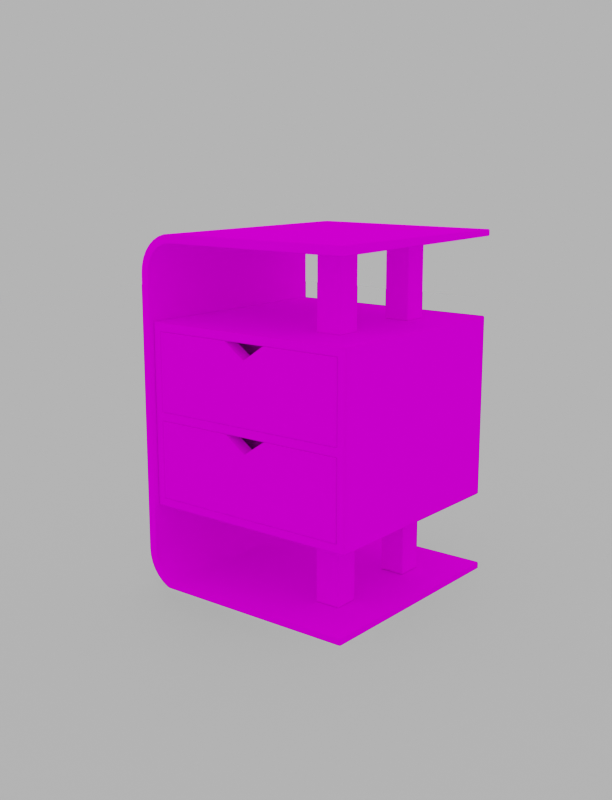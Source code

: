# Source: simple_furniture.blend  (saved by Blender 3.3.6; exported with 4.5.12 LTS)
import bpy
from mathutils import Matrix  # noqa: F401  (used for matrix-valued properties, if any)

bpy.ops.wm.read_factory_settings(use_empty=True)
scene = bpy.context.scene
scene.name = 'Scene'

# ---- collections
col_collection = bpy.data.collections.new('Collection'); scene.collection.children.link(col_collection)
col_export = bpy.data.collections.new('Export'); scene.collection.children.link(col_export)

# ---- images (referenced by path relative to the original .blend; pixels are not part of the script)
import os
ASSET_DIR = os.environ.get("B2B_ASSET_DIR", "")  # directory of the original .blend (textures are referenced by path, not embedded)
HERE = os.path.dirname(os.path.abspath(__file__))  # packed textures are extracted next to this script under _unpacked/

def load_image(name, relpath, width, height, colorspace="sRGB"):
    """Load a texture the original file referenced (path relative to the .blend, or extracted next to this script)."""
    p = next((c for c in (os.path.join(HERE, relpath), os.path.join(ASSET_DIR, relpath)) if relpath and os.path.exists(c)), "")
    if p:
        img = bpy.data.images.load(p, check_existing=True)
        img.name = name
    else:  # same state as the original file: an image datablock whose file is absent (Cycles renders it pink)
        img = bpy.data.images.new(name, width, height)
        img.source = "FILE"
        img.filepath = "//" + (relpath or name)
    img.colorspace_settings.name = colorspace
    return img
img_maple_jpg = load_image('maple.jpg', 'maple.jpg', 1024, 1024, 'sRGB')
img_studio_country_hall_2k_exr = load_image('studio_country_hall_2k.exr', 'studio_country_hall_2k.exr', 1024, 1024, 'Linear Rec.709')

# ---- materials (node trees are filled in below, after node groups)
mat_wood_mt_dark = bpy.data.materials.new('Wood MT Dark')
mat_wood_mt_dark.alpha_threshold = 0.0
mat_wood_mt_dark.roughness = 0.5
mat_wood_mt_dark.line_color = (0.0, 0.0, 0.0, 1.0)
mat_wood_mt = bpy.data.materials.new('Wood MT')
mat_wood_mt.alpha_threshold = 0.0
mat_wood_mt.roughness = 0.5
mat_wood_mt.line_color = (0.0, 0.0, 0.0, 1.0)
mat_material_001 = bpy.data.materials.new('Material.001')

# ---- material node trees
mat_wood_mt_dark.use_nodes = True; mat_wood_mt_dark.node_tree.nodes.clear()
_N = mat_wood_mt_dark.node_tree.nodes; _L = mat_wood_mt_dark.node_tree.links
n0 = _N.new('ShaderNodeTexImage'); n0.name = 'Image Texture.001'; n0.location = (-307, -124)
n0.image = img_maple_jpg
n1 = _N.new('ShaderNodeOutputMaterial'); n1.name = 'Material Output'; n1.location = (907, 263)
n1.hide = True
n2 = _N.new('ShaderNodeBsdfPrincipled'); n2.name = 'Principled BSDF'; n2.location = (626, 292)
n2.distribution = 'GGX'
n2.subsurface_method = 'RANDOM_WALK_SKIN'
n2.inputs[3].default_value = 1.45
n2.inputs[27].default_value = (0.0, 0.0, 0.0, 1.0)
n2.inputs[28].default_value = 1.0
n3 = _N.new('ShaderNodeHueSaturation'); n3.name = 'Hue Saturation Value'; n3.location = (-21, -168)
n3.inputs[1].default_value = 0.0
n4 = _N.new('ShaderNodeTexImage'); n4.name = 'Image Texture'; n4.location = (-553, 186)
n4.image = img_maple_jpg
n5 = _N.new('ShaderNodeHueSaturation'); n5.name = 'Hue Saturation Value.001'; n5.location = (396, 266)
n5.inputs[1].default_value = 0.8
n6 = _N.new('ShaderNodeRGBCurve'); n6.name = 'RGB Curves'; n6.location = (-244, 237)
_c = n6.mapping.curves[3]
while len(_c.points) > 2: _c.points.remove(_c.points[-1])
_c.points[0].location = (0.0, 0.0); _c.points[0].handle_type = 'AUTO'
_c.points[1].location = (0.77576, 0.22917); _c.points[1].handle_type = 'AUTO'
_p = _c.points.new(1.0, 1.0); _p.handle_type = 'AUTO'
n6.mapping.update()
n7 = _N.new('ShaderNodeRGBCurve'); n7.name = 'RGB Curves.001'; n7.location = (76, 261)
_c = n7.mapping.curves[3]
while len(_c.points) > 2: _c.points.remove(_c.points[-1])
_c.points[0].location = (0.0, 0.0); _c.points[0].handle_type = 'AUTO'
_c.points[1].location = (0.55152, 0.25); _c.points[1].handle_type = 'AUTO'
_p = _c.points.new(1.0, 1.0); _p.handle_type = 'AUTO'
n7.mapping.update()
_L.new(n0.outputs[0], n3.inputs[4])
_L.new(n3.outputs[0], n2.inputs[2])
_L.new(n2.outputs[0], n1.inputs[0])
_L.new(n5.outputs[0], n2.inputs[0])
_L.new(n4.outputs[0], n6.inputs[1])
_L.new(n7.outputs[0], n5.inputs[4])
_L.new(n6.outputs[0], n7.inputs[1])
n1.is_active_output = True
mat_wood_mt.use_nodes = True; mat_wood_mt.node_tree.nodes.clear()
_N = mat_wood_mt.node_tree.nodes; _L = mat_wood_mt.node_tree.links
n0 = _N.new('ShaderNodeTexCoord'); n0.name = 'Texture Coordinate'; n0.location = (-748, 254)
n1 = _N.new('ShaderNodeMapping'); n1.name = 'Mapping'; n1.location = (-569, 265)
n1.inputs[3].default_value = (-1.7, 1.1, 1.0)
n2 = _N.new('ShaderNodeTexImage'); n2.name = 'Image Texture'; n2.location = (-313, 195)
n2.image = img_maple_jpg
n3 = _N.new('ShaderNodeTexImage'); n3.name = 'Image Texture.001'; n3.location = (-307, -124)
n3.image = img_maple_jpg
n4 = _N.new('ShaderNodeHueSaturation'); n4.name = 'Hue Saturation Value'; n4.location = (-21, -168)
n4.inputs[1].default_value = 0.0
n5 = _N.new('ShaderNodeOutputMaterial'); n5.name = 'Material Output'; n5.location = (810, 265)
n5.hide = True
n6 = _N.new('ShaderNodeBsdfPrincipled'); n6.name = 'Principled BSDF'; n6.location = (529, 294)
n6.distribution = 'GGX'
n6.subsurface_method = 'RANDOM_WALK_SKIN'
n6.inputs[3].default_value = 1.45
n6.inputs[27].default_value = (0.0, 0.0, 0.0, 1.0)
n6.inputs[28].default_value = 1.0
n7 = _N.new('ShaderNodeRGBCurve'); n7.name = 'RGB Curves'; n7.location = (209, -81)
_c = n7.mapping.curves[3]
while len(_c.points) > 2: _c.points.remove(_c.points[-1])
_c.points[0].location = (0.0, 0.0); _c.points[0].handle_type = 'AUTO'
_c.points[1].location = (0.6, 0.26667); _c.points[1].handle_type = 'AUTO'
_p = _c.points.new(1.0, 1.0); _p.handle_type = 'AUTO'
n7.mapping.update()
_L.new(n2.outputs[0], n6.inputs[0])
_L.new(n0.outputs[0], n1.inputs[0])
_L.new(n3.outputs[0], n4.inputs[4])
_L.new(n7.outputs[0], n6.inputs[2])
_L.new(n6.outputs[0], n5.inputs[0])
_L.new(n4.outputs[0], n7.inputs[1])
n5.is_active_output = True
mat_material_001.use_nodes = True; mat_material_001.node_tree.nodes.clear()
_N = mat_material_001.node_tree.nodes; _L = mat_material_001.node_tree.links
n0 = _N.new('ShaderNodeBsdfPrincipled'); n0.name = 'Principled BSDF'; n0.location = (10, 300)
n0.distribution = 'GGX'
n0.subsurface_method = 'RANDOM_WALK_SKIN'
n0.inputs[0].default_value = (0.702, 0.7107, 0.8, 1.0)
n0.inputs[3].default_value = 1.45
n0.inputs[27].default_value = (0.0, 0.0, 0.0, 1.0)
n0.inputs[28].default_value = 1.0
n1 = _N.new('ShaderNodeOutputMaterial'); n1.name = 'Material Output'; n1.location = (300, 300)
_L.new(n0.outputs[0], n1.inputs[0])
n1.is_active_output = True

# ---- world
world_world = bpy.data.worlds.new('World'); scene.world = world_world
world_world.use_nodes = True; world_world.node_tree.nodes.clear()
_N = world_world.node_tree.nodes; _L = world_world.node_tree.links
n0 = _N.new('ShaderNodeTexEnvironment'); n0.name = 'Environment Texture'; n0.location = (-339, 294)
n0.image = img_studio_country_hall_2k_exr
n1 = _N.new('ShaderNodeBackground'); n1.name = 'Background.001'; n1.location = (18, 97)
n1.inputs[0].default_value = (0.5319, 0.5319, 0.5319, 1.0)
n2 = _N.new('ShaderNodeOutputWorld'); n2.name = 'World Output'; n2.location = (391, 278)
n3 = _N.new('ShaderNodeLightPath'); n3.name = 'Light Path'; n3.location = (-2, 658)
n4 = _N.new('ShaderNodeBackground'); n4.name = 'Background'; n4.location = (10, 300)
n5 = _N.new('ShaderNodeMixShader'); n5.name = 'Mix Shader'; n5.location = (219, 310)
_L.new(n0.outputs[0], n4.inputs[0])
_L.new(n1.outputs[0], n5.inputs[2])
_L.new(n4.outputs[0], n5.inputs[1])
_L.new(n3.outputs[0], n5.inputs[0])
_L.new(n5.outputs[0], n2.inputs[0])
n2.is_active_output = True
world_world.color = (0.05088, 0.05088, 0.05088)
world_world.use_sun_shadow = False
world_world.sun_shadow_jitter_overblur = 0.0

# ---- cameras
cam_camera = bpy.data.cameras.new('Camera')
cam_camera.clip_end = 100.0
cam_camera.ortho_scale = 7.314

# ---- meshes
me_cube = bpy.data.meshes.new('Cube')
me_cube.from_pydata([(0.25, 0.25, 0.2), (0.25, 0.25, -0.2), (0.25, -0.25, 0.2), (0.25, -0.25, -0.2), (-0.25, 0.25, 0.2), (-0.25, 0.25, -0.2), (-0.25, -0.25, 0.2), (-0.25, -0.25, -0.2), (0.23, -0.25, -0.181), (-0.23, -0.25, -0.181), (-0.23, 0.25, -0.181), (0.23, 0.25, -0.181), (0.25, 0.25, 0.009078), (0.25, 0.25, -0.01092), (-0.25, -0.25, -0.01092), (-0.25, -0.25, 0.009078), (0.25, -0.25, 0.009078), (0.25, -0.25, -0.01092), (-0.25, 0.25, -0.01092), (-0.25, 0.25, 0.009078), (-0.25, -0.25, -0.181), (-0.25, 0.25, -0.181), (0.25, -0.25, -0.181), (0.25, 0.25, -0.181), (-0.23, 0.25, 0.2), (0.23, 0.25, 0.2), (0.23, -0.25, -0.2), (-0.23, -0.25, -0.2), (0.23, -0.25, 0.2), (-0.23, -0.25, 0.2), (0.23, 0.25, -0.2), (-0.23, 0.25, -0.2), (-0.23, 0.25, 0.009078), (0.23, 0.25, 0.009078), (-0.23, 0.25, -0.01092), (0.23, 0.25, -0.01092), (-0.23, -0.25, 0.009078), (0.23, -0.25, 0.009078), (-0.23, -0.25, -0.01092), (0.23, -0.25, -0.01092), (0.25, 0.25, 0.1803), (0.25, -0.25, 0.1803), (-0.25, 0.25, 0.1803), (-0.25, -0.25, 0.1803), (-0.23, -0.25, 0.1803), (0.23, -0.25, 0.1803), (0.23, 0.25, 0.1803), (-0.23, 0.25, 0.1803), (-0.23, -0.1702, -0.01092), (-0.23, -0.1702, -0.181), (0.23, -0.1702, -0.181), (0.23, -0.1702, 0.009078), (0.23, -0.1702, 0.1803), (-0.23, -0.1702, 0.1803), (-0.23, -0.1702, 0.009078), (0.23, -0.1702, -0.01092), (-0.23, -0.1702, -0.01092), (-0.23, -0.1702, -0.181), (0.23, -0.1702, -0.181), (0.23, -0.1702, 0.009078), (0.23, -0.1702, 0.1803), (-0.23, -0.1702, 0.1803), (-0.23, -0.1702, 0.009078), (0.23, -0.1702, -0.01092)], [], [(46, 25, 0, 40), (36, 15, 14, 38), (41, 2, 28, 45), (9, 38, 14, 20), (22, 17, 39, 8), (43, 6, 4, 42), (40, 0, 2, 41), (19, 32, 34, 18), (21, 18, 34, 10), (20, 14, 18, 21), (16, 37, 39, 17), (12, 16, 17, 13), (15, 19, 18, 14), (38, 9, 49, 48), (23, 13, 17, 22), (33, 12, 13, 35), (44, 29, 6, 43), (11, 35, 13, 23), (0, 25, 28, 2), (30, 1, 3, 26), (5, 31, 27, 7), (24, 4, 6, 29), (11, 30, 31, 10), (45, 44, 53, 52), (33, 35, 34, 32), (36, 38, 39, 37), (46, 33, 32, 47), (30, 26, 27, 31), (9, 27, 26, 8), (24, 29, 28, 25), (42, 4, 24, 47), (35, 11, 10, 34), (30, 11, 23, 1), (1, 23, 22, 3), (7, 20, 21, 5), (5, 21, 10, 31), (3, 22, 8, 26), (27, 9, 20, 7), (19, 42, 47, 32), (25, 46, 47, 24), (29, 44, 45, 28), (36, 44, 43, 15), (12, 40, 41, 16), (15, 43, 42, 19), (16, 41, 45, 37), (33, 46, 40, 12), (37, 45, 52, 51), (44, 36, 54, 53), (39, 38, 48, 55), (8, 39, 55, 50), (9, 8, 50, 49), (36, 37, 51, 54), (56, 57, 58, 63), (61, 62, 59, 60)])
me_cube.polygons.foreach_set('use_smooth', [True] * 54)
_uv = me_cube.uv_layers.new(name='UVMap')
_uv.uv.foreach_set('vector', [0.6368, 0.2786, 0.6511, 0.2786, 0.6511, 0.2529, 0.6368, 0.2529, 0.5129, 0.8703, 0.5129, 0.896, 0.4984, 0.896, 0.4984, 0.8703, 0.6368, 0.2529, 0.6511, 0.2529, 0.6511, 0.2786, 0.6368, 0.2786, 0.3754, 0.8703, 0.4984, 0.8703, 0.4984, 0.896, 0.3754, 0.896, 0.3754, 0.2529, 0.4984, 0.2529, 0.4984, 0.2786, 0.3754, 0.2786, 0.6368, 0.8598, 0.6511, 0.8598, 0.6511, 0.2167, 0.6368, 0.2167, 0.6368, 0.2167, 0.6511, 0.2167, 0.6511, 0.8598, 0.6368, 0.8598, 0.5129, 0.896, 0.5129, 0.8703, 0.4984, 0.8703, 0.4984, 0.896, 0.3754, 0.896, 0.4984, 0.896, 0.4984, 0.8703, 0.3754, 0.8703, 0.3754, 0.8598, 0.4984, 0.8598, 0.4984, 0.2167, 0.3754, 0.2167, 0.5129, 0.2529, 0.5129, 0.2786, 0.4984, 0.2786, 0.4984, 0.2529, 0.5129, 0.2167, 0.5129, 0.8598, 0.4984, 0.8598, 0.4984, 0.2167, 0.5129, 0.8598, 0.5129, 0.2167, 0.4984, 0.2167, 0.4984, 0.8598, 0.4984, 0.8598, 0.3754, 0.8598, 0.3754, 0.7572, 0.4984, 0.7572, 0.3754, 0.2167, 0.4984, 0.2167, 0.4984, 0.8598, 0.3754, 0.8598, 0.5129, 0.2786, 0.5129, 0.2529, 0.4984, 0.2529, 0.4984, 0.2786, 0.6368, 0.8703, 0.6511, 0.8703, 0.6511, 0.896, 0.6368, 0.896, 0.3754, 0.2786, 0.4984, 0.2786, 0.4984, 0.2529, 0.3754, 0.2529, 0.7073, 0.2529, 0.7073, 0.2786, 0.3455, 0.2786, 0.3455, 0.2529, 0.7073, 0.2786, 0.7073, 0.2529, 0.3455, 0.2529, 0.3455, 0.2786, 0.7073, 0.896, 0.7073, 0.8703, 0.3455, 0.8703, 0.3455, 0.896, 0.7073, 0.8703, 0.7073, 0.896, 0.3455, 0.896, 0.3455, 0.8703, 0.3754, 0.2786, 0.3616, 0.2786, 0.3616, 0.8703, 0.3754, 0.8703, 0.3455, 0.2786, 0.3455, 0.8703, 0.4032, 0.8703, 0.4032, 0.2786, 0.5129, 0.2786, 0.4984, 0.2786, 0.4984, 0.8703, 0.5129, 0.8703, 0.5129, 0.8703, 0.4984, 0.8703, 0.4984, 0.2786, 0.5129, 0.2786, 0.6368, 0.2786, 0.5129, 0.2786, 0.5129, 0.8703, 0.6368, 0.8703, 0.7073, 0.2786, 0.3455, 0.2786, 0.3455, 0.8703, 0.7073, 0.8703, 0.3754, 0.8703, 0.3616, 0.8703, 0.3616, 0.2786, 0.3754, 0.2786, 0.7073, 0.8703, 0.3455, 0.8703, 0.3455, 0.2786, 0.7073, 0.2786, 0.6368, 0.896, 0.6511, 0.896, 0.6511, 0.8703, 0.6368, 0.8703, 0.4984, 0.2786, 0.3754, 0.2786, 0.3754, 0.8703, 0.4984, 0.8703, 0.3616, 0.2786, 0.3754, 0.2786, 0.3754, 0.2529, 0.3616, 0.2529, 0.3616, 0.2167, 0.3754, 0.2167, 0.3754, 0.8598, 0.3616, 0.8598, 0.3616, 0.8598, 0.3754, 0.8598, 0.3754, 0.2167, 0.3616, 0.2167, 0.3616, 0.896, 0.3754, 0.896, 0.3754, 0.8703, 0.3616, 0.8703, 0.3616, 0.2529, 0.3754, 0.2529, 0.3754, 0.2786, 0.3616, 0.2786, 0.3616, 0.8703, 0.3754, 0.8703, 0.3754, 0.896, 0.3616, 0.896, 0.5129, 0.896, 0.6368, 0.896, 0.6368, 0.8703, 0.5129, 0.8703, 0.6511, 0.2786, 0.6368, 0.2786, 0.6368, 0.8703, 0.6511, 0.8703, 0.6511, 0.8703, 0.6368, 0.8703, 0.6368, 0.2786, 0.6511, 0.2786, 0.5129, 0.8703, 0.6368, 0.8703, 0.6368, 0.896, 0.5129, 0.896, 0.5129, 0.2167, 0.6368, 0.2167, 0.6368, 0.8598, 0.5129, 0.8598, 0.5129, 0.8598, 0.6368, 0.8598, 0.6368, 0.2167, 0.5129, 0.2167, 0.5129, 0.2529, 0.6368, 0.2529, 0.6368, 0.2786, 0.5129, 0.2786, 0.5129, 0.2786, 0.6368, 0.2786, 0.6368, 0.2529, 0.5129, 0.2529, 0.5129, 0.8598, 0.6368, 0.8598, 0.6368, 0.7572, 0.5129, 0.7572, 0.6368, 0.8598, 0.5129, 0.8598, 0.5129, 0.7572, 0.6368, 0.7572, 0.3455, 0.2786, 0.3455, 0.8703, 0.4032, 0.8703, 0.4032, 0.2786, 0.3754, 0.8598, 0.4984, 0.8598, 0.4984, 0.7572, 0.3754, 0.7572, 0.3455, 0.8703, 0.3455, 0.2786, 0.4032, 0.2786, 0.4032, 0.8703, 0.3455, 0.8703, 0.3455, 0.2786, 0.4032, 0.2786, 0.4032, 0.8703, 0.4984, 0.8703, 0.3754, 0.8703, 0.3754, 0.2786, 0.4984, 0.2786, 0.6368, 0.8703, 0.5129, 0.8703, 0.5129, 0.2786, 0.6368, 0.2786])
me_cube.materials.append(mat_wood_mt_dark)
me_cube.use_mirror_vertex_groups = False
me_cube.update()
me_cube_001 = bpy.data.meshes.new('Cube.001')
me_cube_001.from_pydata([(-0.23, -0.4036, -0.01092), (-0.23, -0.4036, -0.181), (0.23, -0.4036, -0.181), (0.23, -0.4036, 0.009078), (0.23, -0.4036, 0.1803), (-0.23, -0.4036, 0.1803), (-0.23, -0.4036, 0.009078), (0.23, -0.4036, -0.01092), (0.05, -0.4036, 0.009078), (-0.05, -0.4036, 0.009078), (1.863e-09, -0.4036, 0.009078), (-0.05, -0.4036, 0.1803), (0.05, -0.4036, 0.1803), (-1.863e-09, -0.4036, 0.1466), (0.05, -0.4036, -0.181), (-0.05, -0.4036, -0.181), (0.0, -0.4036, -0.181), (-0.05, -0.4036, -0.01092), (0.05, -0.4036, -0.01092), (0.0, -0.4036, -0.04462), (-0.23, -0.3718, -0.181), (-0.23, -0.3718, -0.01092), (0.23, -0.3718, 0.1803), (0.23, -0.3718, 0.009078), (-0.23, -0.3718, 0.009078), (-0.23, -0.3718, 0.1803), (0.23, -0.3718, -0.01092), (0.23, -0.3718, -0.181), (1.863e-09, -0.3718, 0.009078), (0.05, -0.3718, 0.009078), (0.05, -0.3718, 0.1803), (-1.863e-09, -0.3718, 0.1466), (-0.05, -0.3718, 0.009078), (-0.05, -0.3718, 0.1803), (0.0, -0.3718, -0.181), (0.05, -0.3718, -0.181), (0.05, -0.3718, -0.01092), (0.0, -0.3718, -0.04462), (-0.05, -0.3718, -0.181), (-0.05, -0.3718, -0.01092)], [], [(0, 17, 15, 1), (12, 4, 3, 8), (18, 7, 2, 14), (8, 10, 13, 12), (10, 9, 11, 13), (14, 16, 19, 18), (16, 15, 17, 19), (5, 11, 9, 6), (21, 20, 38, 39), (30, 29, 23, 22), (36, 35, 27, 26), (29, 30, 31, 28), (28, 31, 33, 32), (35, 36, 37, 34), (34, 37, 39, 38), (25, 24, 32, 33), (4, 12, 30, 22), (18, 19, 37, 36), (12, 13, 31, 30), (8, 3, 23, 29), (17, 0, 21, 39), (0, 1, 20, 21), (15, 16, 34, 38), (9, 10, 28, 32), (1, 15, 38, 20), (3, 4, 22, 23), (19, 17, 39, 37), (13, 11, 33, 31), (7, 18, 36, 26), (5, 6, 24, 25), (14, 2, 27, 35), (2, 7, 26, 27), (11, 5, 25, 33), (16, 14, 35, 34), (10, 8, 29, 28), (6, 9, 32, 24)])
_uv = me_cube_001.uv_layers.new(name='UVMap')
_uv.uv.foreach_set('vector', [0.2502, 0.3737, 0.4167, 0.3737, 0.4167, 0.2164, 0.2502, 0.2164, 0.5092, 0.5507, 0.6758, 0.5507, 0.6758, 0.3922, 0.5092, 0.3922, 0.5092, 0.3737, 0.6758, 0.3737, 0.6758, 0.2164, 0.5092, 0.2164, 0.5092, 0.3922, 0.463, 0.3922, 0.463, 0.5195, 0.5092, 0.5507, 0.463, 0.3922, 0.4167, 0.3922, 0.4167, 0.5507, 0.463, 0.5195, 0.5092, 0.2164, 0.463, 0.2164, 0.463, 0.3426, 0.5092, 0.3737, 0.463, 0.2164, 0.4167, 0.2164, 0.4167, 0.3737, 0.463, 0.3426, 0.2502, 0.5507, 0.4167, 0.5507, 0.4167, 0.3922, 0.2502, 0.3922, 0.4622, 0.585, 0.4169, 0.585, 0.4169, 0.5467, 0.4622, 0.5467, 0.513, 0.5254, 0.4675, 0.5254, 0.4675, 0.4871, 0.513, 0.4871, 0.4622, 0.5254, 0.4169, 0.5254, 0.4169, 0.4871, 0.4622, 0.4871, 0.4675, 0.5254, 0.513, 0.5254, 0.513, 0.536, 0.4675, 0.536, 0.4675, 0.536, 0.513, 0.536, 0.513, 0.5467, 0.4675, 0.5467, 0.4169, 0.5254, 0.4622, 0.5254, 0.4622, 0.536, 0.4169, 0.536, 0.4169, 0.536, 0.4622, 0.536, 0.4622, 0.5467, 0.4169, 0.5467, 0.513, 0.585, 0.4675, 0.585, 0.4675, 0.5467, 0.513, 0.5467, 0.513, 0.4871, 0.513, 0.5254, 0.513, 0.5254, 0.513, 0.4871, 0.5092, 0.3724, 0.463, 0.3724, 0.463, 0.4019, 0.5092, 0.4019, 0.513, 0.5254, 0.513, 0.536, 0.513, 0.536, 0.513, 0.5254, 0.4675, 0.5254, 0.4675, 0.4871, 0.4675, 0.4871, 0.4675, 0.5254, 0.4167, 0.3724, 0.2502, 0.3724, 0.2502, 0.4019, 0.4167, 0.4019, 0.4622, 0.585, 0.4169, 0.585, 0.4169, 0.585, 0.4622, 0.585, 0.4169, 0.5467, 0.4169, 0.536, 0.4169, 0.536, 0.4169, 0.5467, 0.4675, 0.5467, 0.4675, 0.536, 0.4675, 0.536, 0.4675, 0.5467, 0.4169, 0.585, 0.4169, 0.5467, 0.4169, 0.5467, 0.4169, 0.585, 0.4675, 0.4871, 0.513, 0.4871, 0.513, 0.4871, 0.4675, 0.4871, 0.4622, 0.536, 0.4622, 0.5467, 0.4622, 0.5467, 0.4622, 0.536, 0.513, 0.536, 0.513, 0.5467, 0.513, 0.5467, 0.513, 0.536, 0.6758, 0.3724, 0.5092, 0.3724, 0.5092, 0.4019, 0.6758, 0.4019, 0.513, 0.585, 0.4675, 0.585, 0.4675, 0.585, 0.513, 0.585, 0.4169, 0.5254, 0.4169, 0.4871, 0.4169, 0.4871, 0.4169, 0.5254, 0.4169, 0.4871, 0.4622, 0.4871, 0.4622, 0.4871, 0.4169, 0.4871, 0.513, 0.5467, 0.513, 0.585, 0.513, 0.585, 0.513, 0.5467, 0.4169, 0.536, 0.4169, 0.5254, 0.4169, 0.5254, 0.4169, 0.536, 0.4675, 0.536, 0.4675, 0.5254, 0.4675, 0.5254, 0.4675, 0.536, 0.4675, 0.585, 0.4675, 0.5467, 0.4675, 0.5467, 0.4675, 0.585])
me_cube_001.materials.append(mat_wood_mt)
me_cube_001.use_mirror_vertex_groups = False
me_cube_001.update()
me_cube_002 = bpy.data.meshes.new('Cube.002')
me_cube_002.from_pydata([(0.2181, 0.2614, 0.7707), (0.2181, -0.2614, 0.7707), (0.2181, -0.2614, 0.0), (0.2181, 0.2614, 0.0), (-0.3031, -0.2614, 0.085), (-0.2181, -0.2614, 0.0), (-0.3014, -0.2614, 0.06842), (-0.2966, -0.2614, 0.05247), (-0.2887, -0.2614, 0.03778), (-0.2782, -0.2614, 0.0249), (-0.2653, -0.2614, 0.01433), (-0.2506, -0.2614, 0.00647), (-0.2347, -0.2614, 0.001633), (-0.2181, 0.2614, 0.0), (-0.3031, 0.2614, 0.085), (-0.2347, 0.2614, 0.001633), (-0.2506, 0.2614, 0.00647), (-0.2653, 0.2614, 0.01433), (-0.2782, 0.2614, 0.0249), (-0.2887, 0.2614, 0.03778), (-0.2966, 0.2614, 0.05247), (-0.3014, 0.2614, 0.06842), (-0.3031, 0.2614, 0.6857), (-0.2181, 0.2614, 0.7707), (-0.3014, 0.2614, 0.7023), (-0.2966, 0.2614, 0.7183), (-0.2887, 0.2614, 0.7329), (-0.2782, 0.2614, 0.7458), (-0.2653, 0.2614, 0.7564), (-0.2506, 0.2614, 0.7643), (-0.2347, 0.2614, 0.7691), (-0.2181, -0.2614, 0.7707), (-0.3031, -0.2614, 0.6857), (-0.2347, -0.2614, 0.7691), (-0.2506, -0.2614, 0.7643), (-0.2653, -0.2614, 0.7564), (-0.2782, -0.2614, 0.7458), (-0.2887, -0.2614, 0.7329), (-0.2966, -0.2614, 0.7183), (-0.3014, -0.2614, 0.7023), (0.2181, -0.2614, 0.7507), (0.2181, 0.2614, 0.7561), (0.2181, -0.2614, 0.02), (0.2181, 0.2614, 0.02), (-0.2818, -0.2614, 0.07232), (-0.2831, -0.2614, 0.08598), (-0.2831, 0.2614, 0.08598), (-0.2818, 0.2614, 0.07232), (-0.2781, -0.2614, 0.06013), (-0.2781, 0.2614, 0.06013), (-0.2721, -0.2614, 0.04889), (-0.2721, 0.2614, 0.04889), (-0.264, -0.2614, 0.03904), (-0.264, 0.2614, 0.03904), (-0.2542, -0.2614, 0.03095), (-0.2542, 0.2614, 0.03095), (-0.2429, -0.2614, 0.02495), (-0.2429, 0.2614, 0.02495), (-0.2307, -0.2614, 0.02125), (-0.2307, 0.2614, 0.02125), (-0.2171, -0.2614, 0.01998), (-0.2171, 0.2614, 0.01998), (-0.2307, -0.2614, 0.7495), (-0.2171, -0.2614, 0.7507), (-0.2171, 0.2614, 0.7561), (-0.2307, 0.2614, 0.7548), (-0.2429, -0.2614, 0.7458), (-0.2429, 0.2614, 0.7514), (-0.2542, -0.2614, 0.7398), (-0.2542, 0.2614, 0.7451), (-0.264, -0.2614, 0.7317), (-0.264, 0.2614, 0.737), (-0.2721, -0.2614, 0.7218), (-0.2721, 0.2614, 0.7272), (-0.2781, -0.2614, 0.7106), (-0.2781, 0.2614, 0.716), (-0.2818, -0.2614, 0.6984), (-0.2818, 0.2614, 0.6984), (-0.2831, -0.2614, 0.6847), (-0.2831, 0.2614, 0.6847)], [], [(5, 2, 3, 13), (23, 0, 1, 31), (4, 6, 21, 14), (6, 7, 20, 21), (7, 8, 19, 20), (8, 9, 18, 19), (9, 10, 17, 18), (10, 11, 16, 17), (11, 12, 15, 16), (12, 5, 13, 15), (31, 33, 30, 23), (33, 34, 29, 30), (34, 35, 28, 29), (35, 36, 27, 28), (36, 37, 26, 27), (37, 38, 25, 26), (38, 39, 24, 25), (39, 32, 22, 24), (4, 14, 22, 32), (60, 61, 43, 42), (64, 63, 40, 41), (45, 46, 47, 44), (44, 47, 49, 48), (48, 49, 51, 50), (50, 51, 53, 52), (52, 53, 55, 54), (54, 55, 57, 56), (56, 57, 59, 58), (58, 59, 61, 60), (63, 64, 65, 62), (62, 65, 67, 66), (66, 67, 69, 68), (68, 69, 71, 70), (70, 71, 73, 72), (72, 73, 75, 74), (74, 75, 77, 76), (76, 77, 79, 78), (45, 78, 79, 46), (26, 25, 75, 73), (14, 21, 47, 46), (34, 33, 62, 66), (11, 10, 54, 56), (30, 29, 67, 65), (17, 16, 57, 55), (39, 38, 74, 76), (7, 6, 44, 48), (25, 24, 77, 75), (21, 20, 49, 47), (35, 34, 66, 68), (12, 11, 56, 58), (29, 28, 69, 67), (16, 15, 59, 57), (32, 39, 76, 78), (8, 7, 48, 50), (24, 22, 79, 77), (20, 19, 51, 49), (36, 35, 68, 70), (5, 12, 58, 60), (28, 27, 71, 69), (15, 13, 61, 59), (4, 32, 78, 45), (9, 8, 50, 52), (22, 14, 46, 79), (19, 18, 53, 51), (37, 36, 70, 72), (1, 0, 41, 40), (33, 31, 63, 62), (2, 5, 60, 42), (27, 26, 73, 71), (3, 2, 42, 43), (13, 3, 43, 61), (10, 9, 52, 54), (6, 4, 45, 44), (23, 30, 65, 64), (0, 23, 64, 41), (18, 17, 55, 53), (38, 37, 72, 74), (31, 1, 40, 63)])
me_cube_002.polygons.foreach_set('use_smooth', [True] * 78)
_uv = me_cube_002.uv_layers.new(name='UVMap')
_uv.uv.foreach_set('vector', [0.7488, 0.5172, 1.025, 0.5147, 1.028, 1.104, 0.7514, 1.106, 0.2079, 1.111, -0.06806, 1.111, -0.06905, 0.5228, 0.2069, 0.5231, 0.6675, 0.5185, 0.6777, 0.5192, 0.6804, 1.105, 0.6703, 1.106, 0.6777, 0.5192, 0.6879, 0.5194, 0.6905, 1.105, 0.6804, 1.105, 0.6879, 0.5194, 0.698, 0.5194, 0.7007, 1.105, 0.6905, 1.105, 0.698, 0.5194, 0.7082, 0.5193, 0.7108, 1.104, 0.7007, 1.105, 0.7082, 0.5193, 0.7183, 0.5191, 0.721, 1.105, 0.7108, 1.104, 0.7183, 0.5191, 0.7285, 0.5187, 0.7311, 1.105, 0.721, 1.105, 0.7285, 0.5187, 0.7386, 0.5182, 0.7412, 1.105, 0.7311, 1.105, 0.7386, 0.5182, 0.7488, 0.5172, 0.7514, 1.106, 0.7412, 1.105, 0.2069, 0.5231, 0.217, 0.5238, 0.2183, 1.11, 0.2079, 1.111, 0.217, 0.5238, 0.2271, 0.5241, 0.2287, 1.11, 0.2183, 1.11, 0.2271, 0.5241, 0.2372, 0.5242, 0.2391, 1.11, 0.2287, 1.11, 0.2372, 0.5242, 0.2473, 0.524, 0.2495, 1.109, 0.2391, 1.11, 0.2473, 0.524, 0.2574, 0.5238, 0.2598, 1.109, 0.2495, 1.109, 0.2574, 0.5238, 0.2675, 0.5236, 0.27, 1.109, 0.2598, 1.109, 0.2675, 0.5236, 0.2776, 0.5231, 0.2802, 1.109, 0.27, 1.109, 0.2776, 0.5231, 0.2877, 0.5221, 0.2904, 1.11, 0.2802, 1.109, 0.6675, 0.5185, 0.6703, 1.106, 0.2904, 1.11, 0.2877, 0.5221, 0.1915, -0.1104, 0.193, 0.4768, -0.08189, 0.4775, -0.08344, -0.1098, 0.706, 0.4751, 0.7011, -0.1121, 0.976, -0.1177, 0.9809, 0.4695, 0.2571, -0.1106, 0.2587, 0.4766, 0.25, 0.4767, 0.2485, -0.1106, 0.2485, -0.1106, 0.25, 0.4767, 0.242, 0.4767, 0.2404, -0.1106, 0.2404, -0.1106, 0.242, 0.4767, 0.2339, 0.4767, 0.2324, -0.1105, 0.2324, -0.1105, 0.2339, 0.4767, 0.2259, 0.4767, 0.2243, -0.1105, 0.2243, -0.1105, 0.2259, 0.4767, 0.2178, 0.4767, 0.2163, -0.1105, 0.2163, -0.1105, 0.2178, 0.4767, 0.2098, 0.4768, 0.2082, -0.1105, 0.2082, -0.1105, 0.2098, 0.4768, 0.2017, 0.4768, 0.2002, -0.1105, 0.2002, -0.1105, 0.2017, 0.4768, 0.193, 0.4768, 0.1915, -0.1104, 0.7011, -0.1121, 0.706, 0.4751, 0.6973, 0.4753, 0.6924, -0.112, 0.6924, -0.112, 0.6973, 0.4753, 0.6893, 0.4754, 0.6844, -0.1118, 0.6844, -0.1118, 0.6893, 0.4754, 0.6812, 0.4755, 0.6763, -0.1117, 0.6763, -0.1117, 0.6812, 0.4755, 0.6731, 0.4756, 0.6683, -0.1117, 0.6683, -0.1117, 0.6731, 0.4756, 0.6651, 0.4756, 0.6602, -0.1116, 0.6602, -0.1116, 0.6651, 0.4756, 0.657, 0.4756, 0.6522, -0.1116, 0.6522, -0.1116, 0.657, 0.4756, 0.6457, 0.4757, 0.6441, -0.1116, 0.6441, -0.1116, 0.6457, 0.4757, 0.637, 0.4757, 0.6355, -0.1115, 0.2571, -0.1106, 0.6355, -0.1115, 0.637, 0.4757, 0.2587, 0.4766, 0.2598, 1.109, 0.27, 1.109, 0.2666, 1.13, 0.2567, 1.129, 0.6703, 1.106, 0.6804, 1.105, 0.681, 1.128, 0.6708, 1.129, 0.2271, 0.5241, 0.217, 0.5238, 0.2173, 0.5005, 0.2271, 0.5006, 0.7285, 0.5187, 0.7183, 0.5191, 0.718, 0.4952, 0.728, 0.495, 0.2183, 1.11, 0.2287, 1.11, 0.2273, 1.128, 0.2178, 1.128, 0.721, 1.105, 0.7311, 1.105, 0.731, 1.128, 0.7211, 1.128, 0.2776, 0.5231, 0.2675, 0.5236, 0.267, 0.5, 0.2769, 0.4998, 0.6879, 0.5194, 0.6777, 0.5192, 0.6779, 0.4958, 0.6878, 0.4957, 0.27, 1.109, 0.2802, 1.109, 0.2799, 1.132, 0.2666, 1.13, 0.6804, 1.105, 0.6905, 1.105, 0.6909, 1.128, 0.681, 1.128, 0.2372, 0.5242, 0.2271, 0.5241, 0.2271, 0.5006, 0.2371, 0.5006, 0.7386, 0.5182, 0.7285, 0.5187, 0.728, 0.495, 0.738, 0.4948, 0.2287, 1.11, 0.2391, 1.11, 0.2371, 1.128, 0.2273, 1.128, 0.7311, 1.105, 0.7412, 1.105, 0.7409, 1.128, 0.731, 1.128, 0.2877, 0.5221, 0.2776, 0.5231, 0.2769, 0.4998, 0.2871, 0.4991, 0.698, 0.5194, 0.6879, 0.5194, 0.6878, 0.4957, 0.6978, 0.4956, 0.2802, 1.109, 0.2904, 1.11, 0.2901, 1.133, 0.2799, 1.132, 0.6905, 1.105, 0.7007, 1.105, 0.701, 1.128, 0.6909, 1.128, 0.2473, 0.524, 0.2372, 0.5242, 0.2371, 0.5006, 0.2471, 0.5002, 0.7488, 0.5172, 0.7386, 0.5182, 0.738, 0.4948, 0.7482, 0.4941, 0.2391, 1.11, 0.2495, 1.109, 0.2469, 1.129, 0.2371, 1.128, 0.7412, 1.105, 0.7514, 1.106, 0.7511, 1.129, 0.7409, 1.128, 0.6675, 0.5185, 0.2877, 0.5221, 0.2871, 0.4991, 0.6678, 0.4955, 0.7082, 0.5193, 0.698, 0.5194, 0.6978, 0.4956, 0.7079, 0.4954, 0.2904, 1.11, 0.6703, 1.106, 0.6708, 1.129, 0.2901, 1.133, 0.7007, 1.105, 0.7108, 1.104, 0.711, 1.128, 0.701, 1.128, 0.2574, 0.5238, 0.2473, 0.524, 0.2471, 0.5002, 0.2571, 0.5001, -0.06905, 0.5228, -0.06806, 1.111, -0.07732, 1.111, -0.0817, 0.5228, 0.217, 0.5238, 0.2069, 0.5231, 0.2072, 0.5001, 0.2173, 0.5005, 1.025, 0.5147, 0.7488, 0.5172, 0.7482, 0.4941, 1.025, 0.4921, 0.2495, 1.109, 0.2598, 1.109, 0.2567, 1.129, 0.2469, 1.129, 1.028, 1.104, 1.025, 0.5147, 1.038, 0.5146, 1.04, 1.103, 0.7514, 1.106, 1.028, 1.104, 1.028, 1.126, 0.7511, 1.129, 0.7183, 0.5191, 0.7082, 0.5193, 0.7079, 0.4954, 0.718, 0.4952, 0.6777, 0.5192, 0.6675, 0.5185, 0.6678, 0.4955, 0.6779, 0.4958, 0.2079, 1.111, 0.2183, 1.11, 0.2178, 1.128, 0.2079, 1.128, -0.06806, 1.111, 0.2079, 1.111, 0.2079, 1.128, -0.06804, 1.127, 0.7108, 1.104, 0.721, 1.105, 0.7211, 1.128, 0.711, 1.128, 0.2675, 0.5236, 0.2574, 0.5238, 0.2571, 0.5001, 0.267, 0.5, 0.2069, 0.5231, -0.06905, 0.5228, -0.06909, 0.5003, 0.2072, 0.5001])
me_cube_002.materials.append(mat_wood_mt)
me_cube_002.use_mirror_vertex_groups = False
me_cube_002.update()
me_cube_004 = bpy.data.meshes.new('Cube.004')
me_cube_004.from_pydata([(-1.0, -1.0, -1.0), (-1.0, -1.0, 2.301), (-1.0, 1.0, -1.0), (-1.0, 1.0, 2.301), (1.0, -1.0, -1.0), (1.0, -1.0, 2.301), (1.0, 1.0, -1.0), (1.0, 1.0, 2.301), (-1.0, -9.279, -1.0), (-1.0, -9.279, 2.301), (-1.0, -7.279, -1.0), (-1.0, -7.279, 2.301), (1.0, -9.279, -1.0), (1.0, -9.279, 2.301), (1.0, -7.279, -1.0), (1.0, -7.279, 2.301), (-1.0, -9.279, 10.29), (-1.0, -9.279, 13.59), (-1.0, -7.279, 10.29), (-1.0, -7.279, 13.59), (1.0, -9.279, 10.29), (1.0, -9.279, 13.59), (1.0, -7.279, 10.29), (1.0, -7.279, 13.59), (-1.0, -1.0, 10.29), (-1.0, -1.0, 13.59), (-1.0, 1.0, 10.29), (-1.0, 1.0, 13.59), (1.0, -1.0, 10.29), (1.0, -1.0, 13.59), (1.0, 1.0, 10.29), (1.0, 1.0, 13.59)], [], [(0, 1, 3, 2), (2, 3, 7, 6), (6, 7, 5, 4), (4, 5, 1, 0), (2, 6, 4, 0), (7, 3, 1, 5), (8, 9, 11, 10), (10, 11, 15, 14), (14, 15, 13, 12), (12, 13, 9, 8), (10, 14, 12, 8), (15, 11, 9, 13), (16, 17, 19, 18), (18, 19, 23, 22), (22, 23, 21, 20), (20, 21, 17, 16), (18, 22, 20, 16), (23, 19, 17, 21), (24, 25, 27, 26), (26, 27, 31, 30), (30, 31, 29, 28), (28, 29, 25, 24), (26, 30, 28, 24), (31, 27, 25, 29)])
me_cube_004.polygons.foreach_set('use_smooth', [True] * 24)
_uv = me_cube_004.uv_layers.new(name='UVMap')
_uv.uv.foreach_set('vector', [0.6276, 0.5976, 0.5699, 0.5976, 0.5699, 0.6598, 0.6276, 0.6598, 0.6276, 0.4689, 0.5699, 0.4689, 0.5699, 0.5311, 0.6276, 0.5311, 0.6276, 0.6598, 0.5699, 0.6598, 0.5699, 0.5976, 0.6276, 0.5976, 0.6276, 0.5311, 0.5699, 0.5311, 0.5699, 0.4689, 0.6276, 0.4689, 0.4101, 0.4689, 0.4101, 0.5311, 0.4451, 0.5311, 0.4451, 0.4689, 0.4101, 0.5311, 0.4101, 0.4689, 0.4451, 0.4689, 0.4451, 0.5311, 0.6276, 0.3402, 0.5699, 0.3402, 0.5699, 0.4024, 0.6276, 0.4024, 0.6276, 0.4689, 0.5699, 0.4689, 0.5699, 0.5311, 0.6276, 0.5311, 0.6276, 0.4024, 0.5699, 0.4024, 0.5699, 0.3402, 0.6276, 0.3402, 0.6276, 0.5311, 0.5699, 0.5311, 0.5699, 0.4689, 0.6276, 0.4689, 0.5549, 0.4689, 0.5549, 0.5311, 0.5899, 0.5311, 0.5899, 0.4689, 0.5549, 0.5311, 0.5549, 0.4689, 0.5899, 0.4689, 0.5899, 0.5311, 0.4301, 0.3402, 0.3724, 0.3402, 0.3724, 0.4024, 0.4301, 0.4024, 0.4301, 0.4689, 0.3724, 0.4689, 0.3724, 0.5311, 0.4301, 0.5311, 0.4301, 0.4024, 0.3724, 0.4024, 0.3724, 0.3402, 0.4301, 0.3402, 0.4301, 0.5311, 0.3724, 0.5311, 0.3724, 0.4689, 0.4301, 0.4689, 0.5549, 0.4689, 0.5549, 0.5311, 0.5899, 0.5311, 0.5899, 0.4689, 0.5549, 0.5311, 0.5549, 0.4689, 0.5899, 0.4689, 0.5899, 0.5311, 0.4301, 0.5976, 0.3724, 0.5976, 0.3724, 0.6598, 0.4301, 0.6598, 0.4301, 0.4689, 0.3724, 0.4689, 0.3724, 0.5311, 0.4301, 0.5311, 0.4301, 0.6598, 0.3724, 0.6598, 0.3724, 0.5976, 0.4301, 0.5976, 0.4301, 0.5311, 0.3724, 0.5311, 0.3724, 0.4689, 0.4301, 0.4689, 0.4101, 0.4689, 0.4101, 0.5311, 0.4451, 0.5311, 0.4451, 0.4689, 0.4101, 0.5311, 0.4101, 0.4689, 0.4451, 0.4689, 0.4451, 0.5311])
me_cube_004.materials.append(mat_wood_mt)
me_cube_004.update()
me_plane = bpy.data.meshes.new('Plane')
me_plane.from_pydata([(-1.0, -1.0, 0.0), (1.0, -1.0, 0.0), (-1.0, 1.0, 0.0), (1.0, 1.0, 0.0)], [], [(0, 1, 3, 2)])
_uv = me_plane.uv_layers.new(name='UVMap')
_uv.uv.foreach_set('vector', [0.0, 0.0, 1.0, 0.0, 1.0, 1.0, 0.0, 1.0])
me_plane.materials.append(mat_material_001)
me_plane.update()

# ---- objects
ob_cube = bpy.data.objects.new('Cube', me_cube)
ob_camera = bpy.data.objects.new('Camera', cam_camera)
ob_cube_001 = bpy.data.objects.new('Cube.001', me_cube_001)
ob_cube_002 = bpy.data.objects.new('Cube.002', me_cube_002)
ob_cube_004 = bpy.data.objects.new('Cube.004', me_cube_004)
ob_plane = bpy.data.objects.new('Plane', me_plane)

# ---- transforms, parenting, visibility, modifiers, constraints
ob_cube.location = (0.0, 0.0, 0.3861)
ob_cube.lock_rotations_4d = False
ob_cube.empty_display_type = 'ARROWS'
ob_cube.lineart.crease_threshold = 0.0
_m = ob_cube.modifiers.new('Bevel', 'BEVEL')
_m.width = 0.002
_m.width_pct = 0.002
_m.harden_normals = True
ob_camera.location = (1.433, -1.845, 0.9409)
ob_camera.rotation_euler = (1.347, -2.685e-05, 0.6746)
ob_camera.lock_rotations_4d = False
ob_camera.empty_display_type = 'ARROWS'
ob_camera.color = (0.0, 0.0, 0.0, 0.0)
ob_camera.display_type = 'WIRE'
ob_camera.lineart.crease_threshold = 0.0
ob_cube_001.location = (0.0, 0.1525, 0.3861)
ob_cube_001.lock_rotations_4d = False
ob_cube_001.empty_display_type = 'ARROWS'
ob_cube_001.lineart.crease_threshold = 0.0
_m = ob_cube_001.modifiers.new('Bevel', 'BEVEL')
_m.width = 0.002
_m.width_pct = 0.002
_m.harden_normals = True
ob_cube_002.location = (0.03193, -8.273e-05, 0.0004676)
ob_cube_002.lock_rotations_4d = False
ob_cube_002.empty_display_type = 'ARROWS'
ob_cube_002.lineart.crease_threshold = 0.0
_m = ob_cube_002.modifiers.new('Bevel', 'BEVEL')
_m.width = 0.002
_m.width_pct = 0.002
_m.harden_normals = True
ob_cube_004.location = (0.1313, 0.1154, 0.07122)
ob_cube_004.scale = (0.02837, 0.02837, 0.05)
_m = ob_cube_004.modifiers.new('Bevel', 'BEVEL')
_m.width = 0.045
_m.width_pct = 0.045
_m.harden_normals = True
ob_plane.location = (0.03193, -8.273e-05, 0.007121)
ob_plane.scale = (4.329, 4.329, 4.329)
ob_plane.is_shadow_catcher = True

# ---- collection membership
col_collection.objects.link(ob_cube)
col_collection.objects.link(ob_camera)
col_collection.objects.link(ob_cube_001)
col_collection.objects.link(ob_cube_002)
col_collection.objects.link(ob_cube_004)
col_collection.objects.link(ob_plane)

# ---- scene / render settings (as saved in the file)
scene.camera = ob_camera
scene.frame_start = 1; scene.frame_end = 250; scene.frame_set(1)
scene.render.engine = 'CYCLES'
scene.render.resolution_x = 980
scene.render.resolution_y = 1280
scene.cycles.sampling_pattern = 'TABULATED_SOBOL'
scene.cycles.use_light_tree = False
scene.view_settings.view_transform = 'Filmic'
bpy.context.view_layer.update()
